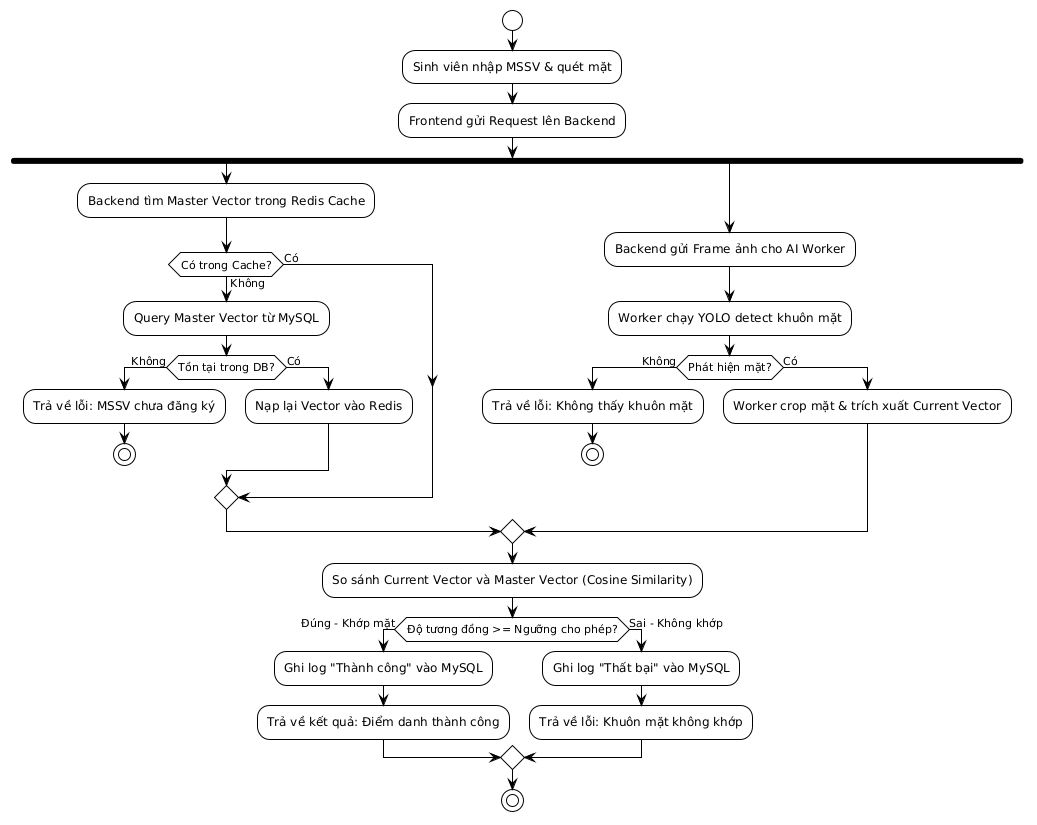

The diagram above was rendered by PlantUML. Its source (embedded in the PNG):
@startuml
!theme plain
start

:Sinh viên nhập MSSV & quét mặt;
:Frontend gửi Request lên Backend;

fork
  :Backend tìm Master Vector trong Redis Cache;
  if (Có trong Cache?) then (Không)
    :Query Master Vector từ MySQL;
    if (Tồn tại trong DB?) then (Không)
      :Trả về lỗi: MSSV chưa đăng ký;
      stop
    else (Có)
      :Nạp lại Vector vào Redis;
    endif
  else (Có)
  endif
fork again
  :Backend gửi Frame ảnh cho AI Worker;
  :Worker chạy YOLO detect khuôn mặt;
  if (Phát hiện mặt?) then (Không)
    :Trả về lỗi: Không thấy khuôn mặt;
    stop
  else (Có)
    :Worker crop mặt & trích xuất Current Vector;
  endif
end merge

:So sánh Current Vector và Master Vector (Cosine Similarity);

if (Độ tương đồng >= Ngưỡng cho phép?) then (Đúng - Khớp mặt)
  :Ghi log "Thành công" vào MySQL;
  :Trả về kết quả: Điểm danh thành công;
else (Sai - Không khớp)
  :Ghi log "Thất bại" vào MySQL;
  :Trả về lỗi: Khuôn mặt không khớp;
endif

stop
@enduml